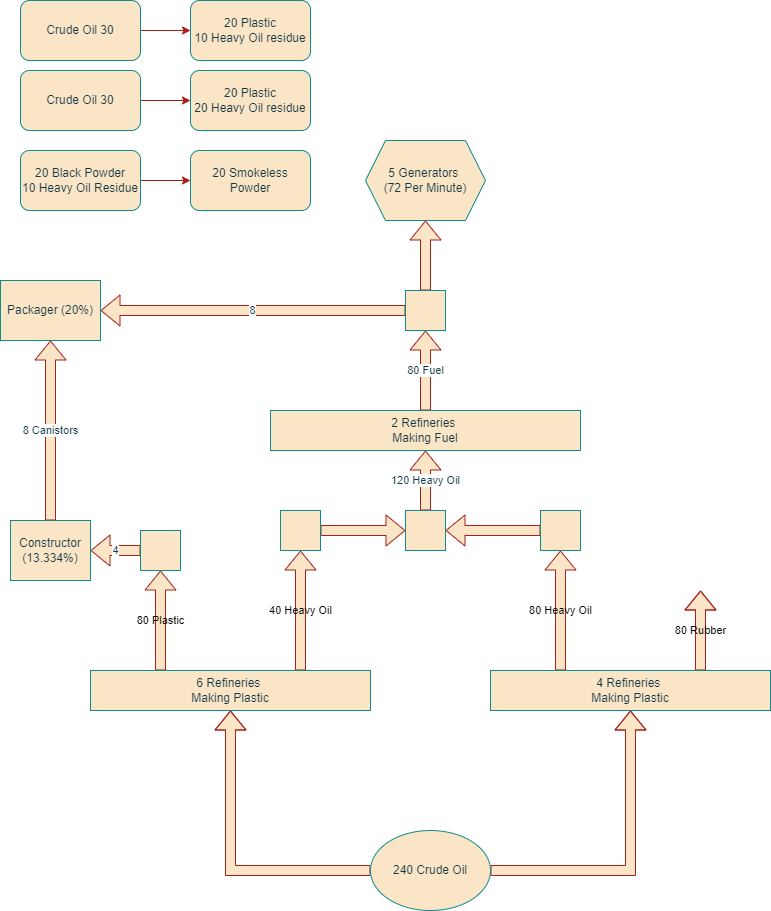

The diagram above was exported from draw.io. Its source (the exported page's mxGraphModel, read from the mxfile embedded in the PNG):
<mxGraphModel dx="1687" dy="899" grid="1" gridSize="10" guides="1" tooltips="1" connect="1" arrows="1" fold="1" page="1" pageScale="1" pageWidth="850" pageHeight="1100" math="0" shadow="0">
  <root>
    <mxCell id="0" />
    <mxCell id="1" parent="0" />
    <mxCell id="EnhXu3ihlyLQr5yPvVcm-16" style="edgeStyle=orthogonalEdgeStyle;rounded=0;orthogonalLoop=1;jettySize=auto;html=1;exitX=0;exitY=0.5;exitDx=0;exitDy=0;entryX=0.5;entryY=1;entryDx=0;entryDy=0;fontColor=default;shape=flexArrow;labelBackgroundColor=none;strokeColor=#A8201A;fillColor=#FAE5C7;" edge="1" parent="1" source="EnhXu3ihlyLQr5yPvVcm-1" target="EnhXu3ihlyLQr5yPvVcm-15">
      <mxGeometry relative="1" as="geometry" />
    </mxCell>
    <mxCell id="EnhXu3ihlyLQr5yPvVcm-18" style="edgeStyle=orthogonalEdgeStyle;rounded=0;orthogonalLoop=1;jettySize=auto;html=1;exitX=1;exitY=0.5;exitDx=0;exitDy=0;entryX=0.5;entryY=1;entryDx=0;entryDy=0;strokeColor=#A8201A;fontColor=default;fillColor=#FAE5C7;shape=flexArrow;labelBackgroundColor=none;" edge="1" parent="1" source="EnhXu3ihlyLQr5yPvVcm-1" target="EnhXu3ihlyLQr5yPvVcm-17">
      <mxGeometry relative="1" as="geometry" />
    </mxCell>
    <mxCell id="EnhXu3ihlyLQr5yPvVcm-1" value="240 Crude Oil" style="ellipse;whiteSpace=wrap;html=1;labelBackgroundColor=none;fillColor=#FAE5C7;strokeColor=#0F8B8D;fontColor=#143642;" vertex="1" parent="1">
      <mxGeometry x="380" y="850" width="120" height="80" as="geometry" />
    </mxCell>
    <mxCell id="EnhXu3ihlyLQr5yPvVcm-14" value="" style="group;labelBackgroundColor=none;fontColor=#143642;" vertex="1" connectable="0" parent="1">
      <mxGeometry x="30" y="20" width="290" height="210" as="geometry" />
    </mxCell>
    <mxCell id="EnhXu3ihlyLQr5yPvVcm-5" value="" style="group;labelBackgroundColor=none;fontColor=#143642;" vertex="1" connectable="0" parent="EnhXu3ihlyLQr5yPvVcm-14">
      <mxGeometry width="290" height="60" as="geometry" />
    </mxCell>
    <mxCell id="EnhXu3ihlyLQr5yPvVcm-2" value="Crude Oil 30" style="rounded=1;whiteSpace=wrap;html=1;labelBackgroundColor=none;fillColor=#FAE5C7;strokeColor=#0F8B8D;fontColor=#143642;" vertex="1" parent="EnhXu3ihlyLQr5yPvVcm-5">
      <mxGeometry width="120" height="60" as="geometry" />
    </mxCell>
    <mxCell id="EnhXu3ihlyLQr5yPvVcm-3" value="20 Plastic&lt;br&gt;10 Heavy Oil residue" style="rounded=1;whiteSpace=wrap;html=1;labelBackgroundColor=none;fillColor=#FAE5C7;strokeColor=#0F8B8D;fontColor=#143642;" vertex="1" parent="EnhXu3ihlyLQr5yPvVcm-5">
      <mxGeometry x="170" width="120" height="60" as="geometry" />
    </mxCell>
    <mxCell id="EnhXu3ihlyLQr5yPvVcm-4" style="edgeStyle=orthogonalEdgeStyle;rounded=0;orthogonalLoop=1;jettySize=auto;html=1;exitX=1;exitY=0.5;exitDx=0;exitDy=0;entryX=0;entryY=0.5;entryDx=0;entryDy=0;fontColor=default;labelBackgroundColor=none;strokeColor=#A8201A;" edge="1" parent="EnhXu3ihlyLQr5yPvVcm-5" source="EnhXu3ihlyLQr5yPvVcm-2" target="EnhXu3ihlyLQr5yPvVcm-3">
      <mxGeometry relative="1" as="geometry" />
    </mxCell>
    <mxCell id="EnhXu3ihlyLQr5yPvVcm-6" value="" style="group;labelBackgroundColor=none;fontColor=#143642;" vertex="1" connectable="0" parent="EnhXu3ihlyLQr5yPvVcm-14">
      <mxGeometry y="70" width="290" height="60" as="geometry" />
    </mxCell>
    <mxCell id="EnhXu3ihlyLQr5yPvVcm-7" value="Crude Oil 30" style="rounded=1;whiteSpace=wrap;html=1;labelBackgroundColor=none;fillColor=#FAE5C7;strokeColor=#0F8B8D;fontColor=#143642;" vertex="1" parent="EnhXu3ihlyLQr5yPvVcm-6">
      <mxGeometry width="120" height="60" as="geometry" />
    </mxCell>
    <mxCell id="EnhXu3ihlyLQr5yPvVcm-8" value="20 Plastic&lt;br&gt;20 Heavy Oil residue" style="rounded=1;whiteSpace=wrap;html=1;labelBackgroundColor=none;fillColor=#FAE5C7;strokeColor=#0F8B8D;fontColor=#143642;" vertex="1" parent="EnhXu3ihlyLQr5yPvVcm-6">
      <mxGeometry x="170" width="120" height="60" as="geometry" />
    </mxCell>
    <mxCell id="EnhXu3ihlyLQr5yPvVcm-9" style="edgeStyle=orthogonalEdgeStyle;rounded=0;orthogonalLoop=1;jettySize=auto;html=1;exitX=1;exitY=0.5;exitDx=0;exitDy=0;entryX=0;entryY=0.5;entryDx=0;entryDy=0;fontColor=default;labelBackgroundColor=none;strokeColor=#A8201A;" edge="1" parent="EnhXu3ihlyLQr5yPvVcm-6" source="EnhXu3ihlyLQr5yPvVcm-7" target="EnhXu3ihlyLQr5yPvVcm-8">
      <mxGeometry relative="1" as="geometry" />
    </mxCell>
    <mxCell id="EnhXu3ihlyLQr5yPvVcm-13" value="" style="group;labelBackgroundColor=none;fontColor=#143642;" vertex="1" connectable="0" parent="EnhXu3ihlyLQr5yPvVcm-14">
      <mxGeometry y="150" width="290" height="60" as="geometry" />
    </mxCell>
    <mxCell id="EnhXu3ihlyLQr5yPvVcm-10" value="20 Black Powder&lt;br&gt;10 Heavy Oil Residue" style="rounded=1;whiteSpace=wrap;html=1;labelBackgroundColor=none;fillColor=#FAE5C7;strokeColor=#0F8B8D;fontColor=#143642;" vertex="1" parent="EnhXu3ihlyLQr5yPvVcm-13">
      <mxGeometry width="120" height="60" as="geometry" />
    </mxCell>
    <mxCell id="EnhXu3ihlyLQr5yPvVcm-11" value="20 Smokeless Powder" style="rounded=1;whiteSpace=wrap;html=1;labelBackgroundColor=none;fillColor=#FAE5C7;strokeColor=#0F8B8D;fontColor=#143642;" vertex="1" parent="EnhXu3ihlyLQr5yPvVcm-13">
      <mxGeometry x="170" width="120" height="60" as="geometry" />
    </mxCell>
    <mxCell id="EnhXu3ihlyLQr5yPvVcm-12" style="edgeStyle=orthogonalEdgeStyle;rounded=0;orthogonalLoop=1;jettySize=auto;html=1;exitX=1;exitY=0.5;exitDx=0;exitDy=0;fontColor=default;labelBackgroundColor=none;strokeColor=#A8201A;" edge="1" parent="EnhXu3ihlyLQr5yPvVcm-13" source="EnhXu3ihlyLQr5yPvVcm-10" target="EnhXu3ihlyLQr5yPvVcm-11">
      <mxGeometry relative="1" as="geometry" />
    </mxCell>
    <mxCell id="EnhXu3ihlyLQr5yPvVcm-19" value="80 Plastic" style="edgeStyle=orthogonalEdgeStyle;shape=flexArrow;rounded=0;orthogonalLoop=1;jettySize=auto;html=1;exitX=0.25;exitY=0;exitDx=0;exitDy=0;strokeColor=#A8201A;fontColor=default;fillColor=#FAE5C7;labelBackgroundColor=none;entryX=0.5;entryY=1;entryDx=0;entryDy=0;" edge="1" parent="1" source="EnhXu3ihlyLQr5yPvVcm-15" target="EnhXu3ihlyLQr5yPvVcm-37">
      <mxGeometry relative="1" as="geometry">
        <mxPoint x="170" y="610" as="targetPoint" />
      </mxGeometry>
    </mxCell>
    <mxCell id="EnhXu3ihlyLQr5yPvVcm-21" value="40 Heavy Oil" style="edgeStyle=orthogonalEdgeStyle;shape=flexArrow;rounded=0;orthogonalLoop=1;jettySize=auto;html=1;exitX=0.75;exitY=0;exitDx=0;exitDy=0;strokeColor=#A8201A;fontColor=default;fillColor=#FAE5C7;labelBackgroundColor=none;" edge="1" parent="1" source="EnhXu3ihlyLQr5yPvVcm-15">
      <mxGeometry relative="1" as="geometry">
        <mxPoint x="310" y="570" as="targetPoint" />
      </mxGeometry>
    </mxCell>
    <mxCell id="EnhXu3ihlyLQr5yPvVcm-15" value="6 Refineries&amp;nbsp;&lt;br&gt;Making Plastic" style="rounded=0;whiteSpace=wrap;html=1;labelBackgroundColor=none;fillColor=#FAE5C7;strokeColor=#0F8B8D;fontColor=#143642;" vertex="1" parent="1">
      <mxGeometry x="100" y="690" width="280" height="40" as="geometry" />
    </mxCell>
    <mxCell id="EnhXu3ihlyLQr5yPvVcm-20" value="80 Rubber" style="edgeStyle=orthogonalEdgeStyle;shape=flexArrow;rounded=0;orthogonalLoop=1;jettySize=auto;html=1;exitX=0.75;exitY=0;exitDx=0;exitDy=0;strokeColor=#A8201A;fontColor=default;fillColor=#FAE5C7;labelBackgroundColor=none;" edge="1" parent="1" source="EnhXu3ihlyLQr5yPvVcm-17">
      <mxGeometry relative="1" as="geometry">
        <mxPoint x="710" y="610" as="targetPoint" />
        <Array as="points">
          <mxPoint x="710" y="650" />
          <mxPoint x="710" y="650" />
        </Array>
      </mxGeometry>
    </mxCell>
    <mxCell id="EnhXu3ihlyLQr5yPvVcm-22" value="80 Heavy Oil" style="edgeStyle=orthogonalEdgeStyle;shape=flexArrow;rounded=0;orthogonalLoop=1;jettySize=auto;html=1;exitX=0.25;exitY=0;exitDx=0;exitDy=0;strokeColor=#A8201A;fontColor=default;fillColor=#FAE5C7;labelBackgroundColor=none;" edge="1" parent="1" source="EnhXu3ihlyLQr5yPvVcm-17">
      <mxGeometry relative="1" as="geometry">
        <mxPoint x="570" y="570" as="targetPoint" />
      </mxGeometry>
    </mxCell>
    <mxCell id="EnhXu3ihlyLQr5yPvVcm-17" value="4 Refineries&amp;nbsp;&lt;br&gt;Making Plastic" style="rounded=0;whiteSpace=wrap;html=1;labelBackgroundColor=none;fillColor=#FAE5C7;strokeColor=#0F8B8D;fontColor=#143642;" vertex="1" parent="1">
      <mxGeometry x="500" y="690" width="280" height="40" as="geometry" />
    </mxCell>
    <mxCell id="EnhXu3ihlyLQr5yPvVcm-31" value="80 Fuel" style="edgeStyle=orthogonalEdgeStyle;shape=flexArrow;rounded=0;orthogonalLoop=1;jettySize=auto;html=1;exitX=0.5;exitY=0;exitDx=0;exitDy=0;strokeColor=#A8201A;fontColor=#143642;fillColor=#FAE5C7;" edge="1" parent="1" source="EnhXu3ihlyLQr5yPvVcm-23">
      <mxGeometry relative="1" as="geometry">
        <mxPoint x="435" y="350" as="targetPoint" />
      </mxGeometry>
    </mxCell>
    <mxCell id="EnhXu3ihlyLQr5yPvVcm-23" value="2 Refineries&amp;nbsp;&lt;br&gt;Making Fuel" style="rounded=0;whiteSpace=wrap;html=1;strokeColor=#0F8B8D;fontColor=#143642;fillColor=#FAE5C7;" vertex="1" parent="1">
      <mxGeometry x="280" y="430" width="310" height="40" as="geometry" />
    </mxCell>
    <mxCell id="EnhXu3ihlyLQr5yPvVcm-28" style="edgeStyle=orthogonalEdgeStyle;rounded=0;orthogonalLoop=1;jettySize=auto;html=1;exitX=1;exitY=0.5;exitDx=0;exitDy=0;entryX=0;entryY=0.5;entryDx=0;entryDy=0;strokeColor=#A8201A;fontColor=#143642;fillColor=#FAE5C7;shape=flexArrow;" edge="1" parent="1" source="EnhXu3ihlyLQr5yPvVcm-25" target="EnhXu3ihlyLQr5yPvVcm-26">
      <mxGeometry relative="1" as="geometry" />
    </mxCell>
    <mxCell id="EnhXu3ihlyLQr5yPvVcm-25" value="" style="whiteSpace=wrap;html=1;aspect=fixed;strokeColor=#0F8B8D;fontColor=#143642;fillColor=#FAE5C7;" vertex="1" parent="1">
      <mxGeometry x="290" y="530" width="40" height="40" as="geometry" />
    </mxCell>
    <mxCell id="EnhXu3ihlyLQr5yPvVcm-30" value="120 Heavy Oil" style="edgeStyle=orthogonalEdgeStyle;shape=flexArrow;rounded=0;orthogonalLoop=1;jettySize=auto;html=1;exitX=0.5;exitY=0;exitDx=0;exitDy=0;entryX=0.5;entryY=1;entryDx=0;entryDy=0;strokeColor=#A8201A;fontColor=#143642;fillColor=#FAE5C7;" edge="1" parent="1" source="EnhXu3ihlyLQr5yPvVcm-26" target="EnhXu3ihlyLQr5yPvVcm-23">
      <mxGeometry relative="1" as="geometry" />
    </mxCell>
    <mxCell id="EnhXu3ihlyLQr5yPvVcm-26" value="" style="whiteSpace=wrap;html=1;aspect=fixed;strokeColor=#0F8B8D;fontColor=#143642;fillColor=#FAE5C7;" vertex="1" parent="1">
      <mxGeometry x="415" y="530" width="40" height="40" as="geometry" />
    </mxCell>
    <mxCell id="EnhXu3ihlyLQr5yPvVcm-29" style="edgeStyle=orthogonalEdgeStyle;shape=flexArrow;rounded=0;orthogonalLoop=1;jettySize=auto;html=1;exitX=0;exitY=0.5;exitDx=0;exitDy=0;entryX=1;entryY=0.5;entryDx=0;entryDy=0;strokeColor=#A8201A;fontColor=#143642;fillColor=#FAE5C7;" edge="1" parent="1" source="EnhXu3ihlyLQr5yPvVcm-27" target="EnhXu3ihlyLQr5yPvVcm-26">
      <mxGeometry relative="1" as="geometry" />
    </mxCell>
    <mxCell id="EnhXu3ihlyLQr5yPvVcm-27" value="" style="whiteSpace=wrap;html=1;aspect=fixed;strokeColor=#0F8B8D;fontColor=#143642;fillColor=#FAE5C7;" vertex="1" parent="1">
      <mxGeometry x="550" y="530" width="40" height="40" as="geometry" />
    </mxCell>
    <mxCell id="EnhXu3ihlyLQr5yPvVcm-32" value="5 Generators&amp;nbsp;&lt;br&gt;(72 Per Minute)" style="shape=hexagon;perimeter=hexagonPerimeter2;whiteSpace=wrap;html=1;fixedSize=1;strokeColor=#0F8B8D;fontColor=#143642;fillColor=#FAE5C7;" vertex="1" parent="1">
      <mxGeometry x="375" y="160" width="120" height="80" as="geometry" />
    </mxCell>
    <mxCell id="EnhXu3ihlyLQr5yPvVcm-34" style="edgeStyle=orthogonalEdgeStyle;shape=flexArrow;rounded=0;orthogonalLoop=1;jettySize=auto;html=1;exitX=0.5;exitY=0;exitDx=0;exitDy=0;entryX=0.5;entryY=1;entryDx=0;entryDy=0;strokeColor=#A8201A;fontColor=#143642;fillColor=#FAE5C7;" edge="1" parent="1" source="EnhXu3ihlyLQr5yPvVcm-33" target="EnhXu3ihlyLQr5yPvVcm-32">
      <mxGeometry relative="1" as="geometry" />
    </mxCell>
    <mxCell id="EnhXu3ihlyLQr5yPvVcm-44" value="8" style="edgeStyle=orthogonalEdgeStyle;shape=flexArrow;rounded=0;orthogonalLoop=1;jettySize=auto;html=1;exitX=0;exitY=0.5;exitDx=0;exitDy=0;entryX=1;entryY=0.5;entryDx=0;entryDy=0;strokeColor=#A8201A;fontColor=#143642;fillColor=#FAE5C7;" edge="1" parent="1" source="EnhXu3ihlyLQr5yPvVcm-33" target="EnhXu3ihlyLQr5yPvVcm-43">
      <mxGeometry relative="1" as="geometry" />
    </mxCell>
    <mxCell id="EnhXu3ihlyLQr5yPvVcm-33" value="" style="whiteSpace=wrap;html=1;aspect=fixed;strokeColor=#0F8B8D;fontColor=#143642;fillColor=#FAE5C7;" vertex="1" parent="1">
      <mxGeometry x="415" y="310" width="40" height="40" as="geometry" />
    </mxCell>
    <mxCell id="EnhXu3ihlyLQr5yPvVcm-39" value="4" style="edgeStyle=orthogonalEdgeStyle;shape=flexArrow;rounded=0;orthogonalLoop=1;jettySize=auto;html=1;exitX=0;exitY=0.5;exitDx=0;exitDy=0;strokeColor=#A8201A;fontColor=#143642;fillColor=#FAE5C7;" edge="1" parent="1" source="EnhXu3ihlyLQr5yPvVcm-37" target="EnhXu3ihlyLQr5yPvVcm-40">
      <mxGeometry relative="1" as="geometry">
        <mxPoint x="90" y="570.4117647058824" as="targetPoint" />
      </mxGeometry>
    </mxCell>
    <mxCell id="EnhXu3ihlyLQr5yPvVcm-37" value="" style="whiteSpace=wrap;html=1;aspect=fixed;strokeColor=#0F8B8D;fontColor=#143642;fillColor=#FAE5C7;" vertex="1" parent="1">
      <mxGeometry x="150" y="550" width="40" height="40" as="geometry" />
    </mxCell>
    <mxCell id="EnhXu3ihlyLQr5yPvVcm-42" value="8 Canistors" style="edgeStyle=orthogonalEdgeStyle;shape=flexArrow;rounded=0;orthogonalLoop=1;jettySize=auto;html=1;exitX=0.5;exitY=0;exitDx=0;exitDy=0;strokeColor=#A8201A;fontColor=#143642;fillColor=#FAE5C7;entryX=0.5;entryY=1;entryDx=0;entryDy=0;" edge="1" parent="1" source="EnhXu3ihlyLQr5yPvVcm-40" target="EnhXu3ihlyLQr5yPvVcm-43">
      <mxGeometry relative="1" as="geometry">
        <mxPoint x="60" y="460" as="targetPoint" />
      </mxGeometry>
    </mxCell>
    <mxCell id="EnhXu3ihlyLQr5yPvVcm-40" value="Constructor&lt;br&gt;(13.334%)" style="rounded=0;whiteSpace=wrap;html=1;strokeColor=#0F8B8D;fontColor=#143642;fillColor=#FAE5C7;" vertex="1" parent="1">
      <mxGeometry x="20" y="540" width="80" height="60" as="geometry" />
    </mxCell>
    <mxCell id="EnhXu3ihlyLQr5yPvVcm-43" value="Packager (20%)" style="rounded=0;whiteSpace=wrap;html=1;strokeColor=#0F8B8D;fontColor=#143642;fillColor=#FAE5C7;" vertex="1" parent="1">
      <mxGeometry x="10" y="300" width="100" height="60" as="geometry" />
    </mxCell>
  </root>
</mxGraphModel>